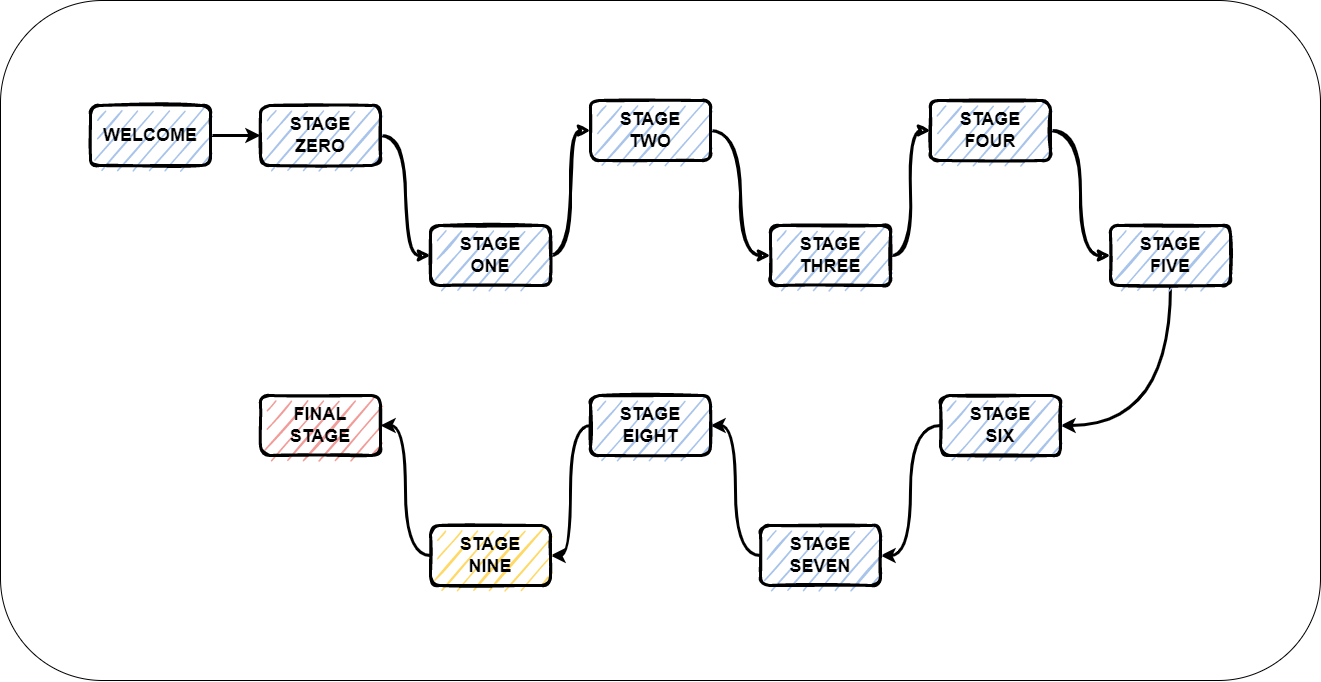

The diagram above was exported from draw.io. Its source (the exported page's mxGraphModel, read from the mxfile embedded in the PNG):
<mxGraphModel dx="2031" dy="1007" grid="1" gridSize="10" guides="1" tooltips="1" connect="1" arrows="1" fold="1" page="1" pageScale="1" pageWidth="1400" pageHeight="850" math="0" shadow="0">
  <root>
    <mxCell id="0" />
    <mxCell id="1" parent="0" />
    <mxCell id="E53uDm0ltvMWuHItlV5C-20" value="" style="rounded=1;whiteSpace=wrap;html=1;fillColor=#FFFFFF;" vertex="1" parent="1">
      <mxGeometry x="40" y="85" width="1320" height="680" as="geometry" />
    </mxCell>
    <mxCell id="fQlBcWFEipcArvpoTplM-9" style="edgeStyle=orthogonalEdgeStyle;orthogonalLoop=1;jettySize=auto;html=1;entryX=0;entryY=0.5;entryDx=0;entryDy=0;sketch=1;strokeWidth=3;curved=1;" parent="1" source="fQlBcWFEipcArvpoTplM-1" target="fQlBcWFEipcArvpoTplM-2" edge="1">
      <mxGeometry relative="1" as="geometry" />
    </mxCell>
    <mxCell id="fQlBcWFEipcArvpoTplM-1" value="&lt;b&gt;&lt;font style=&quot;font-size: 18px&quot;&gt;STAGE&lt;br&gt;ZERO&lt;/font&gt;&lt;/b&gt;" style="rounded=1;whiteSpace=wrap;html=1;strokeWidth=3;strokeColor=default;fillColor=#A9C4EB;sketch=1;" parent="1" vertex="1">
      <mxGeometry x="300" y="190" width="120" height="60" as="geometry" />
    </mxCell>
    <mxCell id="fQlBcWFEipcArvpoTplM-10" style="edgeStyle=orthogonalEdgeStyle;orthogonalLoop=1;jettySize=auto;html=1;entryX=0;entryY=0.5;entryDx=0;entryDy=0;sketch=1;strokeWidth=3;curved=1;" parent="1" source="fQlBcWFEipcArvpoTplM-2" target="fQlBcWFEipcArvpoTplM-4" edge="1">
      <mxGeometry relative="1" as="geometry" />
    </mxCell>
    <mxCell id="fQlBcWFEipcArvpoTplM-2" value="&lt;b style=&quot;font-size: 18px&quot;&gt;&lt;font&gt;STAGE&lt;br&gt;ONE&lt;/font&gt;&lt;/b&gt;" style="rounded=1;whiteSpace=wrap;html=1;fillColor=#A9C4EB;strokeColor=#000000;strokeWidth=3;sketch=1;" parent="1" vertex="1">
      <mxGeometry x="470" y="310" width="120" height="60" as="geometry" />
    </mxCell>
    <mxCell id="fQlBcWFEipcArvpoTplM-12" style="edgeStyle=orthogonalEdgeStyle;orthogonalLoop=1;jettySize=auto;html=1;entryX=0;entryY=0.5;entryDx=0;entryDy=0;sketch=1;strokeWidth=3;curved=1;" parent="1" source="fQlBcWFEipcArvpoTplM-3" target="fQlBcWFEipcArvpoTplM-5" edge="1">
      <mxGeometry relative="1" as="geometry" />
    </mxCell>
    <mxCell id="fQlBcWFEipcArvpoTplM-3" value="&lt;b style=&quot;font-size: 18px&quot;&gt;STAGE&lt;br&gt;THREE&lt;/b&gt;" style="rounded=1;whiteSpace=wrap;html=1;fillColor=#A9C4EB;strokeColor=#000000;strokeWidth=3;sketch=1;" parent="1" vertex="1">
      <mxGeometry x="810" y="310" width="120" height="60" as="geometry" />
    </mxCell>
    <mxCell id="fQlBcWFEipcArvpoTplM-11" style="edgeStyle=orthogonalEdgeStyle;orthogonalLoop=1;jettySize=auto;html=1;entryX=0;entryY=0.5;entryDx=0;entryDy=0;sketch=1;strokeWidth=3;curved=1;" parent="1" source="fQlBcWFEipcArvpoTplM-4" target="fQlBcWFEipcArvpoTplM-3" edge="1">
      <mxGeometry relative="1" as="geometry" />
    </mxCell>
    <mxCell id="fQlBcWFEipcArvpoTplM-4" value="&lt;b style=&quot;font-size: 18px&quot;&gt;STAGE&lt;br&gt;TWO&lt;/b&gt;" style="rounded=1;whiteSpace=wrap;html=1;fillColor=#A9C4EB;strokeColor=#000000;strokeWidth=3;sketch=1;" parent="1" vertex="1">
      <mxGeometry x="630" y="185" width="120" height="60" as="geometry" />
    </mxCell>
    <mxCell id="fQlBcWFEipcArvpoTplM-13" style="edgeStyle=orthogonalEdgeStyle;orthogonalLoop=1;jettySize=auto;html=1;entryX=0;entryY=0.5;entryDx=0;entryDy=0;sketch=1;strokeWidth=3;curved=1;" parent="1" source="fQlBcWFEipcArvpoTplM-5" target="fQlBcWFEipcArvpoTplM-6" edge="1">
      <mxGeometry relative="1" as="geometry" />
    </mxCell>
    <mxCell id="fQlBcWFEipcArvpoTplM-5" value="&lt;span style=&quot;font-size: 18px&quot;&gt;&lt;b&gt;STAGE&lt;br&gt;FOUR&lt;/b&gt;&lt;/span&gt;" style="rounded=1;whiteSpace=wrap;html=1;fillColor=#A9C4EB;strokeColor=#000000;strokeWidth=3;sketch=1;" parent="1" vertex="1">
      <mxGeometry x="970" y="185" width="120" height="60" as="geometry" />
    </mxCell>
    <mxCell id="E53uDm0ltvMWuHItlV5C-18" style="edgeStyle=orthogonalEdgeStyle;orthogonalLoop=1;jettySize=auto;html=1;entryX=1;entryY=0.5;entryDx=0;entryDy=0;strokeWidth=3;curved=1;" edge="1" parent="1" source="fQlBcWFEipcArvpoTplM-6" target="E53uDm0ltvMWuHItlV5C-2">
      <mxGeometry relative="1" as="geometry">
        <Array as="points">
          <mxPoint x="1210" y="510" />
        </Array>
      </mxGeometry>
    </mxCell>
    <mxCell id="fQlBcWFEipcArvpoTplM-6" value="&lt;b style=&quot;font-size: 18px&quot;&gt;STAGE&lt;br&gt;FIVE&lt;/b&gt;" style="rounded=1;whiteSpace=wrap;html=1;fillColor=#A9C4EB;strokeColor=#000000;strokeWidth=3;sketch=1;" parent="1" vertex="1">
      <mxGeometry x="1150" y="310" width="120" height="60" as="geometry" />
    </mxCell>
    <mxCell id="fQlBcWFEipcArvpoTplM-7" value="&lt;b style=&quot;font-size: 18px&quot;&gt;FINAL&lt;br&gt;STAGE&lt;/b&gt;" style="rounded=1;whiteSpace=wrap;html=1;strokeWidth=3;strokeColor=default;fillColor=#F19C99;sketch=1;" parent="1" vertex="1">
      <mxGeometry x="300" y="480" width="120" height="60" as="geometry" />
    </mxCell>
    <mxCell id="E53uDm0ltvMWuHItlV5C-6" style="edgeStyle=orthogonalEdgeStyle;orthogonalLoop=1;jettySize=auto;html=1;entryX=0;entryY=0.5;entryDx=0;entryDy=0;strokeWidth=3;curved=1;" edge="1" parent="1" source="E53uDm0ltvMWuHItlV5C-1" target="fQlBcWFEipcArvpoTplM-1">
      <mxGeometry relative="1" as="geometry" />
    </mxCell>
    <mxCell id="E53uDm0ltvMWuHItlV5C-1" value="&lt;span style=&quot;font-size: 18px&quot;&gt;&lt;b&gt;WELCOME&lt;/b&gt;&lt;/span&gt;" style="rounded=1;whiteSpace=wrap;html=1;strokeWidth=3;strokeColor=default;fillColor=#A9C4EB;sketch=1;" vertex="1" parent="1">
      <mxGeometry x="130" y="190" width="120" height="60" as="geometry" />
    </mxCell>
    <mxCell id="E53uDm0ltvMWuHItlV5C-7" style="edgeStyle=orthogonalEdgeStyle;orthogonalLoop=1;jettySize=auto;html=1;entryX=1;entryY=0.5;entryDx=0;entryDy=0;strokeWidth=3;curved=1;" edge="1" parent="1" source="E53uDm0ltvMWuHItlV5C-2" target="E53uDm0ltvMWuHItlV5C-3">
      <mxGeometry relative="1" as="geometry" />
    </mxCell>
    <mxCell id="E53uDm0ltvMWuHItlV5C-2" value="&lt;b style=&quot;font-size: 18px&quot;&gt;STAGE&lt;br&gt;SIX&lt;/b&gt;" style="rounded=1;whiteSpace=wrap;html=1;fillColor=#A9C4EB;strokeColor=#000000;strokeWidth=3;sketch=1;" vertex="1" parent="1">
      <mxGeometry x="980" y="480" width="120" height="60" as="geometry" />
    </mxCell>
    <mxCell id="E53uDm0ltvMWuHItlV5C-15" style="edgeStyle=orthogonalEdgeStyle;orthogonalLoop=1;jettySize=auto;html=1;entryX=1;entryY=0.5;entryDx=0;entryDy=0;strokeWidth=3;curved=1;" edge="1" parent="1" source="E53uDm0ltvMWuHItlV5C-3" target="E53uDm0ltvMWuHItlV5C-4">
      <mxGeometry relative="1" as="geometry" />
    </mxCell>
    <mxCell id="E53uDm0ltvMWuHItlV5C-3" value="&lt;b style=&quot;font-size: 18px&quot;&gt;STAGE&lt;br&gt;SEVEN&lt;/b&gt;" style="rounded=1;whiteSpace=wrap;html=1;fillColor=#A9C4EB;strokeColor=#000000;strokeWidth=3;sketch=1;" vertex="1" parent="1">
      <mxGeometry x="800" y="610" width="120" height="60" as="geometry" />
    </mxCell>
    <mxCell id="E53uDm0ltvMWuHItlV5C-16" style="edgeStyle=orthogonalEdgeStyle;orthogonalLoop=1;jettySize=auto;html=1;entryX=1;entryY=0.5;entryDx=0;entryDy=0;strokeWidth=3;curved=1;" edge="1" parent="1" source="E53uDm0ltvMWuHItlV5C-4" target="E53uDm0ltvMWuHItlV5C-5">
      <mxGeometry relative="1" as="geometry" />
    </mxCell>
    <mxCell id="E53uDm0ltvMWuHItlV5C-4" value="&lt;b style=&quot;font-size: 18px&quot;&gt;STAGE&lt;br&gt;EIGHT&lt;/b&gt;" style="rounded=1;whiteSpace=wrap;html=1;fillColor=#A9C4EB;strokeColor=#000000;strokeWidth=3;sketch=1;" vertex="1" parent="1">
      <mxGeometry x="630" y="480" width="120" height="60" as="geometry" />
    </mxCell>
    <mxCell id="E53uDm0ltvMWuHItlV5C-17" style="edgeStyle=orthogonalEdgeStyle;orthogonalLoop=1;jettySize=auto;html=1;entryX=1;entryY=0.5;entryDx=0;entryDy=0;strokeWidth=3;curved=1;" edge="1" parent="1" source="E53uDm0ltvMWuHItlV5C-5" target="fQlBcWFEipcArvpoTplM-7">
      <mxGeometry relative="1" as="geometry" />
    </mxCell>
    <mxCell id="E53uDm0ltvMWuHItlV5C-5" value="&lt;b style=&quot;font-size: 18px&quot;&gt;STAGE&lt;br&gt;NINE&lt;/b&gt;" style="rounded=1;whiteSpace=wrap;html=1;fillColor=#FFD966;strokeColor=#000000;strokeWidth=3;sketch=1;" vertex="1" parent="1">
      <mxGeometry x="470" y="610" width="120" height="60" as="geometry" />
    </mxCell>
  </root>
</mxGraphModel>